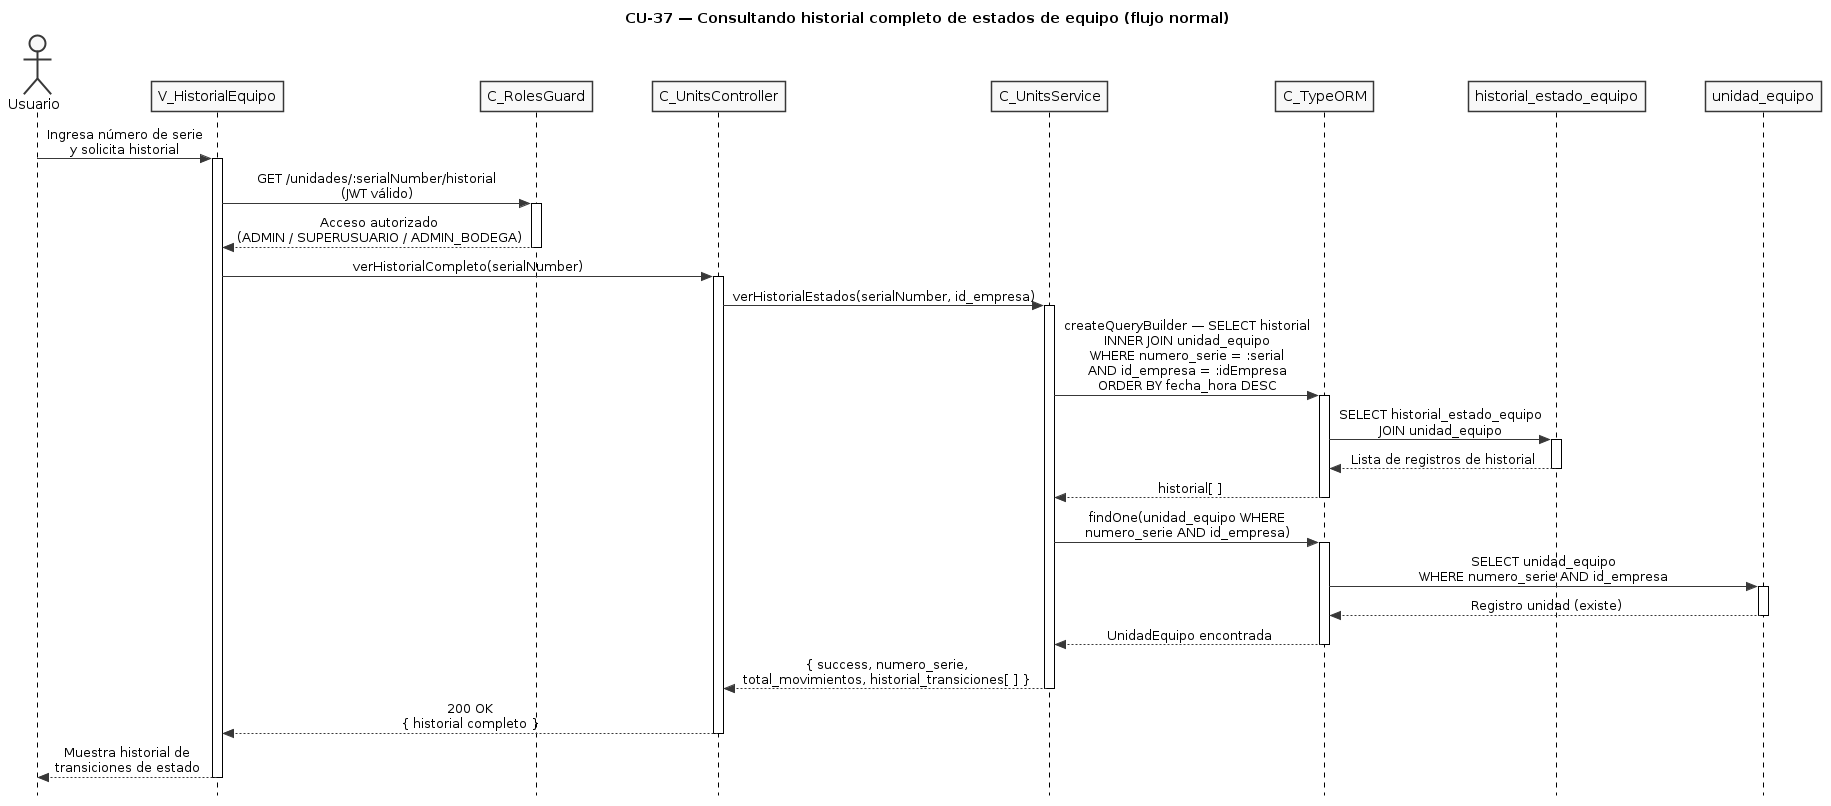

The diagram above was rendered by PlantUML. Its source (embedded in the PNG):
@startuml CU37-normal
title CU-37 — Consultando historial completo de estados de equipo (flujo normal)

skinparam style strictuml
skinparam monochrome true
skinparam shadowing false
skinparam sequenceMessageAlign center
skinparam ParticipantPadding 25
skinparam ActorPadding 20
skinparam sequence {
  MessageAlign center
  LifeLineBorderColor black
}
hide footbox

actor "Usuario" as user
participant "V_HistorialEquipo" as view
participant "C_RolesGuard" as guard
participant "C_UnitsController" as ctrl
participant "C_UnitsService" as svc
participant "C_TypeORM" as orm
participant "historial_estado_equipo" as hist
participant "unidad_equipo" as uent

user -> view : Ingresa número de serie\ny solicita historial
activate view

view -> guard : GET /unidades/:serialNumber/historial\n(JWT válido)
activate guard
guard --> view : Acceso autorizado\n(ADMIN / SUPERUSUARIO / ADMIN_BODEGA)
deactivate guard

view -> ctrl : verHistorialCompleto(serialNumber)
activate ctrl

ctrl -> svc : verHistorialEstados(serialNumber, id_empresa)
activate svc

svc -> orm : createQueryBuilder — SELECT historial\nINNER JOIN unidad_equipo\nWHERE numero_serie = :serial\nAND id_empresa = :idEmpresa\nORDER BY fecha_hora DESC
activate orm

orm -> hist : SELECT historial_estado_equipo\nJOIN unidad_equipo
activate hist
hist --> orm : Lista de registros de historial
deactivate hist

orm --> svc : historial[ ]
deactivate orm

svc -> orm : findOne(unidad_equipo WHERE\nnumero_serie AND id_empresa)
activate orm

orm -> uent : SELECT unidad_equipo\nWHERE numero_serie AND id_empresa
activate uent
uent --> orm : Registro unidad (existe)
deactivate uent

orm --> svc : UnidadEquipo encontrada
deactivate orm

svc --> ctrl : { success, numero_serie,\ntotal_movimientos, historial_transiciones[ ] }
deactivate svc

ctrl --> view : 200 OK\n{ historial completo }
deactivate ctrl

view --> user : Muestra historial de\ntransiciones de estado
deactivate view

@enduml